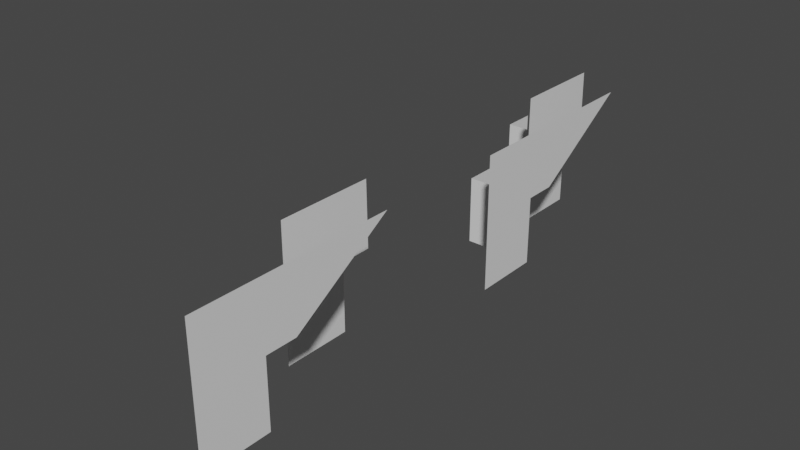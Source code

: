 # Source: edge_angle_signed_big_face.blend  (saved by Blender 5.2.7; exported with 4.5.12 LTS)
import bpy
from mathutils import Matrix  # noqa: F401  (used for matrix-valued properties, if any)

bpy.ops.wm.read_factory_settings(use_empty=True)
scene = bpy.context.scene
scene.name = 'Scene'

# ---- collections
col_collection = bpy.data.collections.new('Collection'); scene.collection.children.link(col_collection)

# ---- materials (node trees are filled in below, after node groups)
mat_material = bpy.data.materials.new('Material')
mat_material.alpha_threshold = 0.0
mat_material.use_backface_culling_lightprobe_volume = False
mat_material.use_transparent_shadow = False
mat_material.roughness = 0.5
mat_material.line_color = (0.0, 0.0, 0.0, 1.0)
mat_red = bpy.data.materials.new('Red')
mat_red.use_backface_culling_lightprobe_volume = False
mat_red.use_transparent_shadow = False
mat_red.diffuse_color = (0.8002, 0.125, 0.1107, 1.0)
mat_blue = bpy.data.materials.new('Blue')
mat_blue.use_backface_culling_lightprobe_volume = False
mat_blue.use_transparent_shadow = False
mat_blue.diffuse_color = (0.2527, 0.5759, 0.8, 1.0)

# ---- node groups
ng_geometry_nodes = bpy.data.node_groups.new('Geometry Nodes', 'GeometryNodeTree')
_s = ng_geometry_nodes.interface.new_socket(name='Geometry', in_out='OUTPUT', socket_type='NodeSocketGeometry')
_s = ng_geometry_nodes.interface.new_socket(name='Geometry', in_out='INPUT', socket_type='NodeSocketGeometry')
ng_geometry_nodes.is_modifier = True
_N = ng_geometry_nodes.nodes; _L = ng_geometry_nodes.links
n0 = _N.new('NodeGroupOutput'); n0.name = 'Group Output'; n0.location = (28, 250)
n1 = _N.new('GeometryNodeInputMeshEdgeAngle'); n1.name = 'Edge Angle'; n1.location = (-610, 108)
n2 = _N.new('NodeGroupInput'); n2.name = 'Group Input'; n2.location = (-761, 325)
n3 = _N.new('GeometryNodeStoreNamedAttribute'); n3.name = 'Store Named Attribute'; n3.location = (-375, 326)
n3.domain = 'EDGE'
n3.inputs[2].default_value = 'unsigned'
n4 = _N.new('GeometryNodeStoreNamedAttribute'); n4.name = 'Store Named Attribute.001'; n4.location = (-190, 288)
n4.domain = 'EDGE'
n4.inputs[2].default_value = 'signed'
_L.new(n1.outputs[0], n3.inputs[3])
_L.new(n2.outputs[0], n3.inputs[0])
_L.new(n4.outputs[0], n0.inputs[0])
_L.new(n3.outputs[0], n4.inputs[0])
_L.new(n1.outputs[1], n4.inputs[3])
n0.is_active_output = True

# ---- material node trees
mat_material.use_nodes = True; mat_material.node_tree.nodes.clear()
_N = mat_material.node_tree.nodes; _L = mat_material.node_tree.links
n0 = _N.new('ShaderNodeOutputMaterial'); n0.name = 'Material Output'; n0.location = (300, 300)
n1 = _N.new('ShaderNodeBsdfPrincipled'); n1.name = 'Principled BSDF'; n1.location = (10, 300)
n1.distribution = 'GGX'
n1.subsurface_method = 'RANDOM_WALK_SKIN'
n1.inputs[3].default_value = 1.45
n1.inputs[27].default_value = (0.0, 0.0, 0.0, 1.0)
n1.inputs[28].default_value = 1.0
_L.new(n1.outputs[0], n0.inputs[0])
n0.is_active_output = True
mat_red.use_nodes = True; mat_red.node_tree.nodes.clear()
_N = mat_red.node_tree.nodes; _L = mat_red.node_tree.links
n0 = _N.new('ShaderNodeBsdfPrincipled'); n0.name = 'Principled BSDF'; n0.location = (10, 300)
n0.distribution = 'GGX'
n0.subsurface_method = 'RANDOM_WALK_SKIN'
n0.inputs[0].default_value = (0.8, 0.00942, 0.007784, 1.0)
n0.inputs[3].default_value = 1.45
n0.inputs[27].default_value = (0.0, 0.0, 0.0, 1.0)
n0.inputs[28].default_value = 1.0
n1 = _N.new('ShaderNodeOutputMaterial'); n1.name = 'Material Output'; n1.location = (300, 300)
_L.new(n0.outputs[0], n1.inputs[0])
n1.is_active_output = True
mat_blue.use_nodes = True; mat_blue.node_tree.nodes.clear()
_N = mat_blue.node_tree.nodes; _L = mat_blue.node_tree.links
n0 = _N.new('ShaderNodeBsdfPrincipled'); n0.name = 'Principled BSDF'; n0.location = (10, 300)
n0.distribution = 'GGX'
n0.subsurface_method = 'RANDOM_WALK_SKIN'
n0.inputs[0].default_value = (0.02069, 0.1699, 0.8, 1.0)
n0.inputs[3].default_value = 1.45
n0.inputs[27].default_value = (0.0, 0.0, 0.0, 1.0)
n0.inputs[28].default_value = 1.0
n1 = _N.new('ShaderNodeOutputMaterial'); n1.name = 'Material Output'; n1.location = (300, 300)
_L.new(n0.outputs[0], n1.inputs[0])
n1.is_active_output = True

# ---- world
world_world = bpy.data.worlds.new('World'); scene.world = world_world
world_world.use_nodes = True; world_world.node_tree.nodes.clear()
_N = world_world.node_tree.nodes; _L = world_world.node_tree.links
n0 = _N.new('ShaderNodeOutputWorld'); n0.name = 'World Output'; n0.location = (300, 300)
n1 = _N.new('ShaderNodeBackground'); n1.name = 'Background'; n1.location = (10, 300)
n1.inputs[0].default_value = (0.05088, 0.05088, 0.05088, 1.0)
_L.new(n1.outputs[0], n0.inputs[0])
n0.is_active_output = True
world_world.color = (0.05088, 0.05088, 0.05088)
world_world.use_sun_shadow = False
world_world.sun_shadow_jitter_overblur = 0.0

# ---- meshes
me_cube_001 = bpy.data.meshes.new('Cube.001')
me_cube_001.from_pydata([(1.0, 1.0, 1.0), (1.0, 1.0, -1.0), (1.0, -1.0, -1.0), (-1.0, 1.0, 1.0), (-1.0, 1.0, -1.0), (-1.0, 2.0, 1.0), (-1.0, 2.0, -1.0), (1.0, -1.0, 2.934), (1.0, 1.925, 1.0), (1.0, 4.978, 2.934), (-0.4899, 5.054, 1.0), (-0.4899, 5.054, -1.0), (-0.4899, 3.054, -1.0), (-2.49, 5.054, 1.0), (-2.49, 5.054, -1.0), (-2.49, 6.054, 1.0), (-2.49, 6.054, -1.0), (-0.4899, 3.054, 2.934), (-0.4899, 5.979, 1.0), (-0.4899, 5.94, 2.934)], [], [(6, 4, 3, 5), (4, 1, 0, 3), (0, 1, 2, 7, 9, 8), (16, 14, 13, 15), (14, 11, 10, 13), (10, 11, 12, 17, 19, 18)])
_uv = me_cube_001.uv_layers.new(name='UVMap')
_uv.uv.foreach_set('vector', [0.375, 0.0, 0.375, 0.25, 0.625, 0.25, 0.625, 0.0, 0.375, 0.25, 0.375, 0.5, 0.625, 0.5, 0.625, 0.25, 0.625, 0.5, 0.375, 0.5, 0.375, 0.75, 0.625, 0.75, 0.625, 0.5, 0.625, 0.5, 0.375, 0.0, 0.375, 0.25, 0.625, 0.25, 0.625, 0.0, 0.375, 0.25, 0.375, 0.5, 0.625, 0.5, 0.625, 0.25, 0.625, 0.5, 0.375, 0.5, 0.375, 0.75, 0.625, 0.75, 0.625, 0.5, 0.625, 0.5])
me_cube_001.materials.append(mat_material)
me_cube_001.materials.append(mat_red)
me_cube_001.materials.append(mat_blue)
me_cube_001.use_mirror_vertex_groups = False
me_cube_001.update()
me_cube_002 = bpy.data.meshes.new('Cube.002')
me_cube_002.from_pydata([(1.0, 1.0, 1.0), (1.0, 1.0, -1.0), (1.0, -1.0, -1.0), (-1.0, 1.0, 1.0), (-1.0, 1.0, -1.0), (-1.0, 2.0, 1.0), (-1.0, 2.0, -1.0), (1.0, -1.0, 2.934), (1.0, 1.925, 1.0), (1.0, 4.978, 2.934), (-0.4899, 5.054, 1.0), (-0.4899, 5.054, -1.0), (-0.4899, 3.054, -1.0), (-2.49, 5.054, 1.0), (-2.49, 5.054, -1.0), (-2.49, 6.054, 1.0), (-2.49, 6.054, -1.0), (-0.4899, 3.054, 2.934), (-0.4899, 5.979, 1.0), (-0.4899, 5.94, 2.934)], [], [(6, 4, 3, 5), (4, 1, 0, 3), (0, 1, 2, 7, 9, 8), (16, 14, 13, 15), (14, 11, 10, 13), (10, 11, 12, 17, 19, 18)])
_uv = me_cube_002.uv_layers.new(name='UVMap')
_uv.uv.foreach_set('vector', [0.375, 0.0, 0.375, 0.25, 0.625, 0.25, 0.625, 0.0, 0.375, 0.25, 0.375, 0.5, 0.625, 0.5, 0.625, 0.25, 0.625, 0.5, 0.375, 0.5, 0.375, 0.75, 0.625, 0.75, 0.625, 0.5, 0.625, 0.5, 0.375, 0.0, 0.375, 0.25, 0.625, 0.25, 0.625, 0.0, 0.375, 0.25, 0.375, 0.5, 0.625, 0.5, 0.625, 0.25, 0.625, 0.5, 0.375, 0.5, 0.375, 0.75, 0.625, 0.75, 0.625, 0.5, 0.625, 0.5])
me_cube_002.materials.append(mat_material)
me_cube_002.materials.append(mat_red)
me_cube_002.materials.append(mat_blue)
me_cube_002.use_mirror_vertex_groups = False
me_cube_002.update()

# ---- objects
ob_test_object = bpy.data.objects.new('test_object', me_cube_001)
ob_expected_object = bpy.data.objects.new('expected_object', me_cube_002)

# ---- transforms, parenting, visibility, modifiers, constraints
ob_test_object.location = (3.329, -0.2817, 0.8656)
ob_test_object.lock_rotations_4d = False
ob_test_object.empty_display_type = 'ARROWS'
ob_test_object.lineart.crease_threshold = 0.0
_m = ob_test_object.modifiers.new('GeometryNodes', 'NODES')
_m.node_group = ng_geometry_nodes
ob_expected_object.location = (3.329, 9.718, 0.8656)
ob_expected_object.lock_rotations_4d = False
ob_expected_object.empty_display_type = 'ARROWS'
ob_expected_object.lineart.crease_threshold = 0.0

# ---- collection membership
col_collection.objects.link(ob_test_object)
col_collection.objects.link(ob_expected_object)

# ---- scene / render settings (as saved in the file)
scene.frame_start = 1; scene.frame_end = 250; scene.frame_set(1)
scene.render.engine = 'BLENDER_EEVEE_NEXT'
scene.render.bake_bias = 0.0
scene.render.bake_samples = 0
scene.cycles.sampling_pattern = 'TABULATED_SOBOL'
scene.cycles.use_light_tree = False
scene.view_settings.view_transform = 'Filmic'
bpy.context.view_layer.update()

# ---- added for rendering (the .blend has no active camera and no usable light): camera, sun
cam_auto = bpy.data.cameras.new('AutoCamera')
cam_auto.lens = 50.0
cam_auto.sensor_width = 36.0
cam_auto.clip_end = 1000.0
ob_auto_camera = bpy.data.objects.new('AutoCamera', cam_auto)
scene.collection.objects.link(ob_auto_camera)
ob_auto_camera.location = (19.0959, -12.5688, 15.0418)
ob_auto_camera.rotation_euler = (1.09748, -7.21219e-08, 0.694738)
scene.camera = ob_auto_camera
light_auto_sun = bpy.data.lights.new('AutoSun', 'SUN')
light_auto_sun.energy = 3.0
light_auto_sun.angle = 0.0523599
ob_auto_sun = bpy.data.objects.new('AutoSun', light_auto_sun)
scene.collection.objects.link(ob_auto_sun)
ob_auto_sun.rotation_euler = (0.872665, 0.174533, 0.523599)
bpy.context.view_layer.update()
